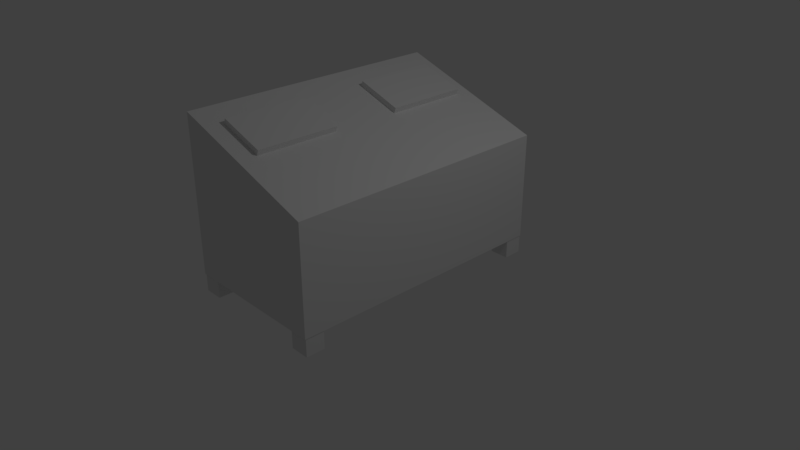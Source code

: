 # Source: Dumpster.blend  (saved by Blender 2.79.0; exported with 4.5.12 LTS)
import bpy
from mathutils import Matrix  # noqa: F401  (used for matrix-valued properties, if any)

bpy.ops.wm.read_factory_settings(use_empty=True)
scene = bpy.context.scene
scene.name = 'Scene'

# ---- collections
col_collection_1 = bpy.data.collections.new('Collection 1'); scene.collection.children.link(col_collection_1)

# ---- world
world_world = bpy.data.worlds.new('World'); scene.world = world_world
world_world.color = (0.05088, 0.05088, 0.05088)
world_world.use_sun_shadow = False
world_world.sun_shadow_jitter_overblur = 0.0
world_world.cycles.sampling_method = 'MANUAL'

# ---- cameras
cam_camera = bpy.data.cameras.new('Camera')
cam_camera.clip_end = 100.0
cam_camera.lens = 35.0
cam_camera.sensor_width = 32.0
cam_camera.sensor_height = 18.0
cam_camera.ortho_scale = 7.314
cam_camera.dof.focus_distance = 0.0
cam_camera.dof.aperture_fstop = 128.0

# ---- lights
light_lamp = bpy.data.lights.new('Lamp', 'POINT')
light_lamp.transmission_factor = 0.0
light_lamp.cutoff_distance = 30.0
light_lamp.energy = 100.0
light_lamp.shadow_buffer_clip_start = 1.001
light_lamp.shadow_soft_size = 0.1
light_lamp.shadow_maximum_resolution = 0.006
light_lamp.use_absolute_resolution = True

# ---- meshes
me_cube_004 = bpy.data.meshes.new('Cube.004')
me_cube_004.from_pydata([(-1.0, -1.0, -1.0), (-1.0, -1.0, 1.0), (-1.0, 1.0, -1.0), (-1.0, 1.0, 1.0), (1.0, -1.0, -1.0), (1.0, -1.0, 1.0), (1.0, 1.0, -1.0), (1.0, 1.0, 1.0), (-1.0, 1.0, -1.361), (-1.0, -1.0, -1.361), (1.0, 1.0, -1.361), (1.0, -1.0, -1.361)], [], [(0, 1, 3, 2), (2, 3, 7, 6), (6, 7, 5, 4), (4, 5, 1, 0), (4, 0, 9, 11), (7, 3, 1, 5), (8, 10, 11, 9), (2, 6, 10, 8), (0, 2, 8, 9), (6, 4, 11, 10)])
me_cube_004.use_remesh_preserve_volume = False
me_cube_004.use_remesh_preserve_attributes = False
me_cube_004.use_mirror_vertex_groups = False
me_cube_004.update()
me_cube_003 = bpy.data.meshes.new('Cube.003')
me_cube_003.from_pydata([(-1.0, -1.0, -1.0), (-1.0, -1.0, 1.0), (-1.0, 1.0, -1.0), (-1.0, 1.0, 1.0), (1.0, -1.0, -1.0), (1.0, -1.0, 1.0), (1.0, 1.0, -1.0), (1.0, 1.0, 1.0), (-1.0, 1.0, -1.361), (-1.0, -1.0, -1.361), (1.0, 1.0, -1.361), (1.0, -1.0, -1.361)], [], [(0, 1, 3, 2), (2, 3, 7, 6), (6, 7, 5, 4), (4, 5, 1, 0), (4, 0, 9, 11), (7, 3, 1, 5), (8, 10, 11, 9), (2, 6, 10, 8), (0, 2, 8, 9), (6, 4, 11, 10)])
me_cube_003.use_remesh_preserve_volume = False
me_cube_003.use_remesh_preserve_attributes = False
me_cube_003.use_mirror_vertex_groups = False
me_cube_003.update()
me_cube_002 = bpy.data.meshes.new('Cube.002')
me_cube_002.from_pydata([(-1.0, -1.0, -1.0), (-1.0, -1.0, 1.0), (-1.0, 1.0, -1.0), (-1.0, 1.0, 1.0), (1.0, -1.0, -1.0), (1.0, -1.0, 1.0), (1.0, 1.0, -1.0), (1.0, 1.0, 1.0), (-1.0, 1.0, -1.361), (-1.0, -1.0, -1.361), (1.0, 1.0, -1.361), (1.0, -1.0, -1.361)], [], [(0, 1, 3, 2), (2, 3, 7, 6), (6, 7, 5, 4), (4, 5, 1, 0), (4, 0, 9, 11), (7, 3, 1, 5), (8, 10, 11, 9), (2, 6, 10, 8), (0, 2, 8, 9), (6, 4, 11, 10)])
me_cube_002.use_remesh_preserve_volume = False
me_cube_002.use_remesh_preserve_attributes = False
me_cube_002.use_mirror_vertex_groups = False
me_cube_002.update()
me_cube_001 = bpy.data.meshes.new('Cube.001')
me_cube_001.from_pydata([(-1.0, -1.0, -1.0), (-1.0, -1.0, 1.0), (-1.0, 1.0, -1.0), (-1.0, 1.0, 1.0), (1.0, -1.0, -1.0), (1.0, -1.0, 1.0), (1.0, 1.0, -1.0), (1.0, 1.0, 1.0), (-1.0, 1.0, -1.361), (-1.0, -1.0, -1.361), (1.0, 1.0, -1.361), (1.0, -1.0, -1.361)], [], [(0, 1, 3, 2), (2, 3, 7, 6), (6, 7, 5, 4), (4, 5, 1, 0), (4, 0, 9, 11), (7, 3, 1, 5), (8, 10, 11, 9), (2, 6, 10, 8), (0, 2, 8, 9), (6, 4, 11, 10)])
me_cube_001.use_remesh_preserve_volume = False
me_cube_001.use_remesh_preserve_attributes = False
me_cube_001.use_mirror_vertex_groups = False
me_cube_001.update()
me_plane = bpy.data.meshes.new('Plane')
me_plane.from_pydata([(-1.0, -1.0, 0.0), (1.0, -1.0, 0.0), (-1.0, 1.0, 0.0), (1.0, 1.0, 0.0), (-1.0, -1.0, 1.268), (1.0, -1.0, 1.268), (-1.0, 1.0, 1.268), (1.0, 1.0, 1.268), (-1.0, 1.0, 2.098), (-1.0, -1.0, 2.098), (1.0, -1.0, 1.425), (1.0, 1.0, 1.425), (-0.6511, -0.2475, 1.975), (-0.6511, -0.8612, 1.975), (-0.03744, -0.8612, 1.768), (-0.03744, -0.2475, 1.768), (-0.625, -0.2475, 2.052), (-0.625, -0.8612, 2.052), (-0.01137, -0.8612, 1.846), (-0.01137, -0.2475, 1.846), (-0.6511, 0.8795, 1.975), (-0.6511, 0.2658, 1.975), (-0.03744, 0.2658, 1.768), (-0.03744, 0.8795, 1.768), (-0.625, 0.8795, 2.052), (-0.625, 0.2658, 2.052), (-0.01137, 0.2658, 1.846), (-0.01137, 0.8795, 1.846)], [], [(0, 2, 3, 1), (5, 7, 11, 10), (1, 3, 7, 5), (2, 0, 4, 6), (3, 2, 6, 7), (0, 1, 5, 4), (9, 10, 11, 8), (6, 4, 9, 8), (7, 6, 8, 11), (4, 5, 10, 9), (13, 12, 15, 14), (17, 18, 19, 16), (13, 14, 18, 17), (14, 15, 19, 18), (12, 13, 17, 16), (15, 12, 16, 19), (21, 20, 23, 22), (25, 26, 27, 24), (21, 22, 26, 25), (22, 23, 27, 26), (20, 21, 25, 24), (23, 20, 24, 27)])
me_plane.use_remesh_preserve_volume = False
me_plane.use_remesh_preserve_attributes = False
me_plane.use_mirror_vertex_groups = False
me_plane.update()

# ---- objects
ob_cube_003 = bpy.data.objects.new('Cube.003', me_cube_004)
ob_cube_002 = bpy.data.objects.new('Cube.002', me_cube_003)
ob_cube_001 = bpy.data.objects.new('Cube.001', me_cube_002)
ob_cube = bpy.data.objects.new('Cube', me_cube_001)
ob_plane = bpy.data.objects.new('Plane', me_plane)
ob_lamp = bpy.data.objects.new('Lamp', light_lamp)
ob_camera = bpy.data.objects.new('Camera', cam_camera)

# ---- transforms, parenting, visibility, modifiers, constraints
ob_cube_003.location = (-0.8689, 1.684, -0.06793)
ob_cube_003.scale = (0.1264, 0.1264, 0.1264)
ob_cube_003.lineart.crease_threshold = 0.0
ob_cube_002.location = (-0.8689, -1.672, -0.06793)
ob_cube_002.scale = (0.1264, 0.1264, 0.1264)
ob_cube_002.lineart.crease_threshold = 0.0
ob_cube_001.location = (0.8668, -1.672, -0.06793)
ob_cube_001.scale = (0.1264, 0.1264, 0.1264)
ob_cube_001.lineart.crease_threshold = 0.0
ob_cube.location = (0.8668, 1.679, -0.06793)
ob_cube.scale = (0.1264, 0.1264, 0.1264)
ob_cube.lineart.crease_threshold = 0.0
ob_plane.location = (0.0, 0.0, 0.0)
ob_plane.scale = (1.0, 1.812, 1.0)
ob_plane.lineart.crease_threshold = 0.0
ob_lamp.location = (4.076, 1.005, 5.904)
ob_lamp.rotation_euler = (0.6503, 0.05522, 1.866)
ob_lamp.lock_rotations_4d = False
ob_lamp.empty_display_type = 'ARROWS'
ob_lamp.color = (0.0, 0.0, 0.0, 0.0)
ob_lamp.lineart.crease_threshold = 0.0
ob_camera.location = (7.481, -6.508, 5.344)
ob_camera.rotation_euler = (1.109, 0.0, 0.8149)
ob_camera.lock_rotations_4d = False
ob_camera.empty_display_type = 'ARROWS'
ob_camera.color = (0.0, 0.0, 0.0, 0.0)
ob_camera.display_type = 'WIRE'
ob_camera.lineart.crease_threshold = 0.0

# ---- collection membership
col_collection_1.objects.link(ob_cube_003)
col_collection_1.objects.link(ob_cube_002)
col_collection_1.objects.link(ob_cube_001)
col_collection_1.objects.link(ob_cube)
col_collection_1.objects.link(ob_plane)
col_collection_1.objects.link(ob_lamp)
col_collection_1.objects.link(ob_camera)

# ---- scene / render settings (as saved in the file)
scene.camera = ob_camera
scene.frame_start = 1; scene.frame_end = 250; scene.frame_set(1)
scene.render.engine = 'BLENDER_EEVEE_NEXT'
scene.render.resolution_percentage = 50
scene.render.dither_intensity = 0.0
scene.cycles.use_denoising = False
scene.cycles.samples = 128
scene.cycles.sampling_pattern = 'TABULATED_SOBOL'
scene.cycles.use_adaptive_sampling = False
scene.cycles.use_light_tree = False
scene.cycles.blur_glossy = 0.0
scene.cycles.sample_clamp_indirect = 0.0
scene.view_settings.view_transform = 'Standard'
bpy.context.view_layer.update()
